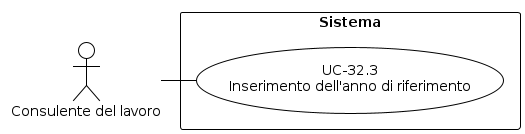

The diagram above was rendered by PlantUML. Its source (embedded in the PNG):
@startuml
!theme plain
skinparam usecase {
  BackgroundColor white
  BorderColor black
}
skinparam actor {
  BackgroundColor white
  BorderColor black
}
skinparam rectangle {
  BackgroundColor white
  BorderColor black
}
top to bottom direction
actor "Consulente del lavoro" as C
rectangle "Sistema" {
  usecase "UC-32.3\nInserimento dell'anno di riferimento" as UC323
  C - UC323
}
@enduml